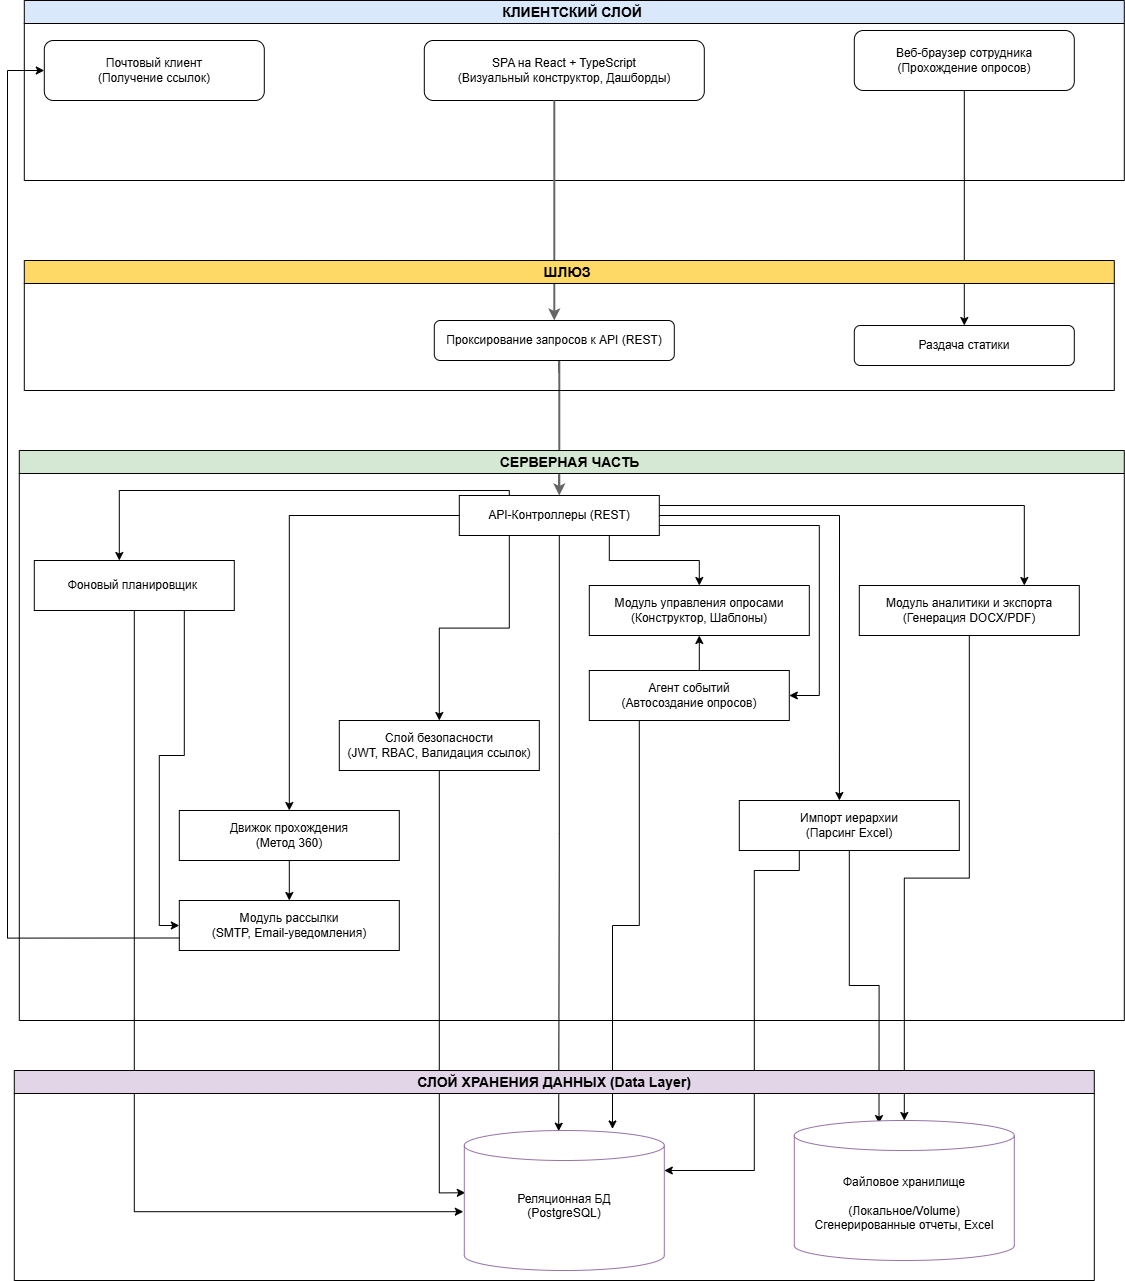

The diagram above was exported from draw.io. Its source (the exported page's mxGraphModel, read from the mxfile embedded in the PNG):
<mxGraphModel dx="2060" dy="1420" grid="0" gridSize="10" guides="1" tooltips="1" connect="1" arrows="1" fold="1" page="1" pageScale="1" pageWidth="1169" pageHeight="1654" background="none" math="0" shadow="0">
  <root>
    <mxCell id="0" />
    <mxCell id="1" parent="0" />
    <mxCell id="2" parent="1" style="swimlane;whiteSpace=wrap;html=1;fillColor=#dae8fc;strokeColor=#000000;fontStyle=1;fontSize=14;" value="КЛИЕНТСКИЙ СЛОЙ&amp;nbsp;" vertex="1">
      <mxGeometry height="180" width="1100" x="46.8" y="92" as="geometry" />
    </mxCell>
    <mxCell id="4" parent="2" style="rounded=1;whiteSpace=wrap;html=1;fillColor=#ffffff;strokeColor=#000000;" value="SPA на React + TypeScript&#10;(Визуальный конструктор, Дашборды)" vertex="1">
      <mxGeometry height="60" width="280" x="400" y="40" as="geometry" />
    </mxCell>
    <mxCell id="5" parent="2" style="rounded=1;whiteSpace=wrap;html=1;fillColor=#ffffff;strokeColor=#000000;" value="Почтовый клиент&#10;(Получение ссылок)" vertex="1">
      <mxGeometry height="60" width="220" x="20" y="40" as="geometry" />
    </mxCell>
    <mxCell id="3" parent="2" style="rounded=1;whiteSpace=wrap;html=1;fillColor=#ffffff;strokeColor=#000000;" value="Веб-браузер сотрудника&#10;(Прохождение опросов)" vertex="1">
      <mxGeometry height="60" width="220" x="830" y="30" as="geometry" />
    </mxCell>
    <mxCell id="22" edge="1" parent="1" style="edgeStyle=orthogonalEdgeStyle;rounded=0;orthogonalLoop=1;jettySize=auto;html=1;entryX=0.5;entryY=0;entryDx=0;entryDy=0;strokeWidth=2;strokeColor=#666666;" target="8">
      <mxGeometry relative="1" as="geometry">
        <Array as="points">
          <mxPoint x="576.8" y="192" />
        </Array>
        <mxPoint x="576.8" y="192" as="sourcePoint" />
        <mxPoint x="566.8" y="402" as="targetPoint" />
      </mxGeometry>
    </mxCell>
    <mxCell id="23" edge="1" parent="1" source="8" style="edgeStyle=orthogonalEdgeStyle;rounded=0;orthogonalLoop=1;jettySize=auto;html=1;strokeWidth=2;strokeColor=#666666;entryX=0.5;entryY=0;entryDx=0;entryDy=0;" target="10">
      <mxGeometry relative="1" as="geometry">
        <Array as="points">
          <mxPoint x="581.8" y="472" />
          <mxPoint x="581.8" y="472" />
        </Array>
        <mxPoint x="566.8" y="452" as="sourcePoint" />
        <mxPoint x="586.8" y="492" as="targetPoint" />
      </mxGeometry>
    </mxCell>
    <mxCell id="Fs8qBeagPAYZjP_AoxX5-28" edge="1" parent="1" source="18" style="edgeStyle=orthogonalEdgeStyle;rounded=0;orthogonalLoop=1;jettySize=auto;html=1;exitX=0.5;exitY=1;exitDx=0;exitDy=0;entryX=-0.005;entryY=0.58;entryDx=0;entryDy=0;entryPerimeter=0;fillColor=#FFFFFF;" target="20">
      <mxGeometry relative="1" as="geometry" />
    </mxCell>
    <mxCell id="Fs8qBeagPAYZjP_AoxX5-38" edge="1" parent="1" source="14" style="edgeStyle=orthogonalEdgeStyle;rounded=0;orthogonalLoop=1;jettySize=auto;html=1;exitX=0.5;exitY=1;exitDx=0;exitDy=0;entryX=0.5;entryY=0;entryDx=0;entryDy=0;entryPerimeter=0;" target="21">
      <mxGeometry relative="1" as="geometry" />
    </mxCell>
    <mxCell id="Fs8qBeagPAYZjP_AoxX5-46" edge="1" parent="1" source="11" style="edgeStyle=orthogonalEdgeStyle;rounded=0;orthogonalLoop=1;jettySize=auto;html=1;exitX=0.5;exitY=1;exitDx=0;exitDy=0;entryX=0.005;entryY=0.445;entryDx=0;entryDy=0;entryPerimeter=0;" target="20">
      <mxGeometry relative="1" as="geometry" />
    </mxCell>
    <mxCell id="9" parent="1" style="swimlane;whiteSpace=wrap;html=1;fillColor=#d5e8d4;strokeColor=#000000;fontStyle=1;fontSize=14;" value="СЕРВЕРНАЯ ЧАСТЬ&amp;nbsp;" vertex="1">
      <mxGeometry height="570" width="1105" x="41.8" y="542" as="geometry" />
    </mxCell>
    <mxCell id="Fs8qBeagPAYZjP_AoxX5-39" edge="1" parent="9" source="10" style="edgeStyle=orthogonalEdgeStyle;rounded=0;orthogonalLoop=1;jettySize=auto;html=1;exitX=0.25;exitY=1;exitDx=0;exitDy=0;entryX=0.5;entryY=0;entryDx=0;entryDy=0;" target="11">
      <mxGeometry relative="1" as="geometry" />
    </mxCell>
    <mxCell id="Fs8qBeagPAYZjP_AoxX5-42" edge="1" parent="9" source="10" style="edgeStyle=orthogonalEdgeStyle;rounded=0;orthogonalLoop=1;jettySize=auto;html=1;exitX=0;exitY=0.5;exitDx=0;exitDy=0;entryX=0.5;entryY=0;entryDx=0;entryDy=0;" target="13">
      <mxGeometry relative="1" as="geometry" />
    </mxCell>
    <mxCell id="Fs8qBeagPAYZjP_AoxX5-43" edge="1" parent="9" source="10" style="edgeStyle=orthogonalEdgeStyle;rounded=0;orthogonalLoop=1;jettySize=auto;html=1;exitX=0.75;exitY=1;exitDx=0;exitDy=0;">
      <mxGeometry relative="1" as="geometry">
        <mxPoint x="590.047619047619" y="85.47619047619037" as="targetPoint" />
      </mxGeometry>
    </mxCell>
    <mxCell id="Fs8qBeagPAYZjP_AoxX5-44" edge="1" parent="9" source="10" style="edgeStyle=orthogonalEdgeStyle;rounded=0;orthogonalLoop=1;jettySize=auto;html=1;exitX=0.75;exitY=1;exitDx=0;exitDy=0;entryX=0.5;entryY=0;entryDx=0;entryDy=0;" target="12">
      <mxGeometry relative="1" as="geometry" />
    </mxCell>
    <mxCell id="Fs8qBeagPAYZjP_AoxX5-45" edge="1" parent="9" source="10" style="edgeStyle=orthogonalEdgeStyle;rounded=0;orthogonalLoop=1;jettySize=auto;html=1;exitX=0.25;exitY=0;exitDx=0;exitDy=0;" target="18">
      <mxGeometry relative="1" as="geometry">
        <Array as="points">
          <mxPoint x="490" y="40" />
          <mxPoint x="100" y="40" />
        </Array>
      </mxGeometry>
    </mxCell>
    <mxCell id="Fs8qBeagPAYZjP_AoxX5-49" edge="1" parent="9" source="10" style="edgeStyle=orthogonalEdgeStyle;rounded=0;orthogonalLoop=1;jettySize=auto;html=1;exitX=1;exitY=0.75;exitDx=0;exitDy=0;entryX=1;entryY=0.5;entryDx=0;entryDy=0;" target="15">
      <mxGeometry relative="1" as="geometry">
        <Array as="points">
          <mxPoint x="800" y="75" />
          <mxPoint x="800" y="245" />
        </Array>
      </mxGeometry>
    </mxCell>
    <mxCell id="Fs8qBeagPAYZjP_AoxX5-51" edge="1" parent="9" source="10" style="edgeStyle=orthogonalEdgeStyle;rounded=0;orthogonalLoop=1;jettySize=auto;html=1;exitX=1;exitY=0.25;exitDx=0;exitDy=0;entryX=0.75;entryY=0;entryDx=0;entryDy=0;" target="14">
      <mxGeometry relative="1" as="geometry" />
    </mxCell>
    <mxCell id="10" parent="9" style="rounded=0;whiteSpace=wrap;html=1;fillColor=#ffffff;strokeColor=#000000;fontStyle=0" value="API-Контроллеры (REST)" vertex="1">
      <mxGeometry height="40" width="200" x="440" y="45" as="geometry" />
    </mxCell>
    <mxCell id="11" parent="9" style="rounded=0;whiteSpace=wrap;html=1;fillColor=#ffffff;strokeColor=#000000;fontStyle=0" value="Слой безопасности&#10;(JWT, RBAC, Валидация ссылок)" vertex="1">
      <mxGeometry height="50" width="200" x="320" y="270" as="geometry" />
    </mxCell>
    <mxCell id="12" parent="9" style="rounded=0;whiteSpace=wrap;html=1;fillColor=#ffffff;strokeColor=#000000;fontStyle=0" value="Модуль управления опросами&#10;(Конструктор, Шаблоны)" vertex="1">
      <mxGeometry height="50" width="220" x="570" y="135" as="geometry" />
    </mxCell>
    <mxCell id="Fs8qBeagPAYZjP_AoxX5-47" edge="1" parent="9" source="13" style="edgeStyle=orthogonalEdgeStyle;rounded=0;orthogonalLoop=1;jettySize=auto;html=1;exitX=0.5;exitY=1;exitDx=0;exitDy=0;entryX=0.5;entryY=0;entryDx=0;entryDy=0;" target="17">
      <mxGeometry relative="1" as="geometry" />
    </mxCell>
    <mxCell id="13" parent="9" style="rounded=0;whiteSpace=wrap;html=1;fillColor=#ffffff;strokeColor=#000000;fontStyle=0" value="Движок прохождения&lt;br&gt;(Метод 360)" vertex="1">
      <mxGeometry height="50" width="220" x="160" y="360" as="geometry" />
    </mxCell>
    <mxCell id="14" parent="9" style="rounded=0;whiteSpace=wrap;html=1;fillColor=#ffffff;strokeColor=#000000;fontStyle=0" value="Модуль аналитики и экспорта&#10;(Генерация DOCX/PDF)" vertex="1">
      <mxGeometry height="50" width="220" x="840" y="135" as="geometry" />
    </mxCell>
    <mxCell id="Fs8qBeagPAYZjP_AoxX5-50" edge="1" parent="9" source="15" style="edgeStyle=orthogonalEdgeStyle;rounded=0;orthogonalLoop=1;jettySize=auto;html=1;exitX=0.5;exitY=0;exitDx=0;exitDy=0;entryX=0.5;entryY=1;entryDx=0;entryDy=0;" target="12">
      <mxGeometry relative="1" as="geometry" />
    </mxCell>
    <mxCell id="15" parent="9" style="rounded=0;whiteSpace=wrap;html=1;fillColor=#FFFFFF;strokeColor=#000000;fontStyle=0" value="Агент событий&#10;(Автосоздание опросов)" vertex="1">
      <mxGeometry height="50" width="200" x="570" y="220" as="geometry" />
    </mxCell>
    <mxCell id="16" parent="9" style="rounded=0;whiteSpace=wrap;html=1;fillColor=#ffffff;strokeColor=#000000;fontStyle=0" value="Импорт иерархии&lt;br&gt;(Парсинг Excel)" vertex="1">
      <mxGeometry height="50" width="220" x="720" y="350" as="geometry" />
    </mxCell>
    <mxCell id="Fs8qBeagPAYZjP_AoxX5-48" edge="1" parent="9" source="18" style="edgeStyle=orthogonalEdgeStyle;rounded=0;orthogonalLoop=1;jettySize=auto;html=1;exitX=0.75;exitY=1;exitDx=0;exitDy=0;entryX=0;entryY=0.5;entryDx=0;entryDy=0;" target="17">
      <mxGeometry relative="1" as="geometry" />
    </mxCell>
    <mxCell id="18" parent="9" style="rounded=0;whiteSpace=wrap;html=1;fillColor=#FFFFFF;strokeColor=#000000;fontStyle=0" value="Фоновый планировщик&amp;nbsp;" vertex="1">
      <mxGeometry height="50" width="200" x="15" y="110" as="geometry" />
    </mxCell>
    <mxCell id="17" parent="9" style="rounded=0;whiteSpace=wrap;html=1;fillColor=#ffffff;strokeColor=#000000;fontStyle=0" value="Модуль рассылки&#10;(SMTP, Email-уведомления)" vertex="1">
      <mxGeometry height="50" width="220" x="160" y="450" as="geometry" />
    </mxCell>
    <mxCell id="Fs8qBeagPAYZjP_AoxX5-52" edge="1" parent="9" source="10" style="edgeStyle=orthogonalEdgeStyle;rounded=0;orthogonalLoop=1;jettySize=auto;html=1;exitX=1;exitY=0.5;exitDx=0;exitDy=0;entryX=0.455;entryY=0;entryDx=0;entryDy=0;entryPerimeter=0;" target="16">
      <mxGeometry relative="1" as="geometry">
        <mxPoint x="820" y="330" as="targetPoint" />
      </mxGeometry>
    </mxCell>
    <mxCell id="Fs8qBeagPAYZjP_AoxX5-53" edge="1" parent="1" source="15" style="edgeStyle=orthogonalEdgeStyle;rounded=0;orthogonalLoop=1;jettySize=auto;html=1;exitX=0.25;exitY=1;exitDx=0;exitDy=0;entryX=0.741;entryY=-0.011;entryDx=0;entryDy=0;entryPerimeter=0;" target="20">
      <mxGeometry relative="1" as="geometry">
        <mxPoint x="634.8" y="1212" as="targetPoint" />
      </mxGeometry>
    </mxCell>
    <mxCell id="Fs8qBeagPAYZjP_AoxX5-54" edge="1" parent="1" source="16" style="edgeStyle=orthogonalEdgeStyle;rounded=0;orthogonalLoop=1;jettySize=auto;html=1;exitX=0.25;exitY=1;exitDx=0;exitDy=0;" target="20">
      <mxGeometry relative="1" as="geometry">
        <Array as="points">
          <mxPoint x="821.8" y="942" />
          <mxPoint x="821.8" y="962" />
          <mxPoint x="776.8" y="962" />
          <mxPoint x="776.8" y="1262" />
        </Array>
      </mxGeometry>
    </mxCell>
    <mxCell id="Fs8qBeagPAYZjP_AoxX5-55" edge="1" parent="1" source="16" style="edgeStyle=orthogonalEdgeStyle;rounded=0;orthogonalLoop=1;jettySize=auto;html=1;exitX=0.5;exitY=1;exitDx=0;exitDy=0;entryX=0.385;entryY=0.022;entryDx=0;entryDy=0;entryPerimeter=0;" target="21">
      <mxGeometry relative="1" as="geometry" />
    </mxCell>
    <mxCell id="Fs8qBeagPAYZjP_AoxX5-56" edge="1" parent="1" source="3" style="edgeStyle=orthogonalEdgeStyle;rounded=0;orthogonalLoop=1;jettySize=auto;html=1;exitX=0.5;exitY=1;exitDx=0;exitDy=0;entryX=0.5;entryY=0;entryDx=0;entryDy=0;" target="7">
      <mxGeometry relative="1" as="geometry" />
    </mxCell>
    <mxCell id="Fs8qBeagPAYZjP_AoxX5-57" edge="1" parent="1" source="17" style="edgeStyle=orthogonalEdgeStyle;rounded=0;orthogonalLoop=1;jettySize=auto;html=1;exitX=0;exitY=0.75;exitDx=0;exitDy=0;entryX=0;entryY=0.5;entryDx=0;entryDy=0;" target="5">
      <mxGeometry relative="1" as="geometry">
        <Array as="points">
          <mxPoint x="30" y="1029" />
          <mxPoint x="30" y="162" />
        </Array>
        <mxPoint x="-45.2" y="142" as="targetPoint" />
      </mxGeometry>
    </mxCell>
    <mxCell id="Fs8qBeagPAYZjP_AoxX5-58" edge="1" parent="1" source="10" style="edgeStyle=orthogonalEdgeStyle;rounded=0;orthogonalLoop=1;jettySize=auto;html=1;exitX=0.5;exitY=1;exitDx=0;exitDy=0;entryX=0.472;entryY=0.005;entryDx=0;entryDy=0;entryPerimeter=0;" target="20">
      <mxGeometry relative="1" as="geometry" />
    </mxCell>
    <mxCell id="19" parent="1" style="swimlane;whiteSpace=wrap;html=1;fillColor=#e1d5e7;strokeColor=#000000;fontStyle=1;fontSize=14;" value="СЛОЙ ХРАНЕНИЯ ДАННЫХ (Data Layer)" vertex="1">
      <mxGeometry height="210" width="1080" x="36.8" y="1162" as="geometry" />
    </mxCell>
    <mxCell id="20" parent="19" style="shape=cylinder3;whiteSpace=wrap;html=1;boundedLbl=1;backgroundOutline=1;size=15;fillColor=#ffffff;strokeColor=#9673a6;" value="Реляционная БД&lt;br&gt;(PostgreSQL)&lt;div&gt;&lt;br/&gt;&lt;/div&gt;" vertex="1">
      <mxGeometry height="140" width="200" x="450" y="60" as="geometry" />
    </mxCell>
    <mxCell id="21" parent="19" style="shape=cylinder3;whiteSpace=wrap;html=1;boundedLbl=1;backgroundOutline=1;size=15;fillColor=#ffffff;strokeColor=#9673a6;" value="Файловое хранилище&lt;div&gt;&lt;br&gt;(Локальное/Volume)&lt;br&gt;Сгенерированные отчеты, Excel&lt;/div&gt;" vertex="1">
      <mxGeometry height="140" width="220" x="780" y="50" as="geometry" />
    </mxCell>
    <mxCell id="Fs8qBeagPAYZjP_AoxX5-29" parent="1" style="swimlane;whiteSpace=wrap;html=1;fillColor=#FFD966;strokeColor=#000000;fontStyle=1;fontSize=14;" value="ШЛЮЗ&amp;nbsp;" vertex="1">
      <mxGeometry height="130" width="1090" x="46.8" y="352" as="geometry" />
    </mxCell>
    <mxCell id="8" parent="Fs8qBeagPAYZjP_AoxX5-29" style="rounded=1;whiteSpace=wrap;html=1;fillColor=#ffffff;strokeColor=#000000;" value="Проксирование запросов к API (REST)" vertex="1">
      <mxGeometry height="40" width="240" x="410" y="60" as="geometry" />
    </mxCell>
    <mxCell id="7" parent="Fs8qBeagPAYZjP_AoxX5-29" style="rounded=1;whiteSpace=wrap;html=1;fillColor=#ffffff;strokeColor=#000000;" value="Раздача статики" vertex="1">
      <mxGeometry height="40" width="220" x="830" y="65" as="geometry" />
    </mxCell>
  </root>
</mxGraphModel>